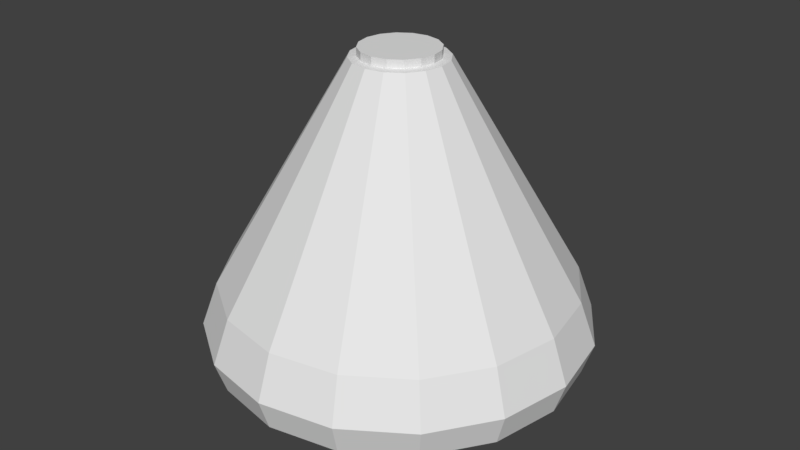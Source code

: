 # Source: PodA.blend  (saved by Blender 2.77.0; exported with 4.5.12 LTS)
import bpy
from mathutils import Matrix  # noqa: F401  (used for matrix-valued properties, if any)

bpy.ops.wm.read_factory_settings(use_empty=True)
scene = bpy.context.scene
scene.name = 'Scene'

# ---- collections
col_collection_1 = bpy.data.collections.new('Collection 1'); scene.collection.children.link(col_collection_1)

# ---- world
world_world = bpy.data.worlds.new('World'); scene.world = world_world
world_world.color = (0.05088, 0.05088, 0.05088)
world_world.use_sun_shadow = False
world_world.sun_shadow_jitter_overblur = 0.0
world_world.cycles.sampling_method = 'MANUAL'

# ---- meshes
me_cylinder = bpy.data.meshes.new('Cylinder')
me_cylinder.from_pydata([(0.3827, 0.9239, 0.4085), (-6.126e-09, 1.0, 0.4085), (3.088e-09, 0.9171, 0.6374), (2.819e-08, 0.2432, 1.792), (0.351, 0.8473, 0.6374), (0.09309, 0.2247, 1.792), (0.6485, 0.6485, 0.6374), (0.172, 0.172, 1.792), (0.8473, 0.351, 0.6374), (0.2247, 0.09309, 1.792), (0.9171, -3.916e-08, 0.6374), (0.2432, -2.175e-09, 1.792), (0.8473, -0.351, 0.6374), (0.2247, -0.09309, 1.792), (0.6485, -0.6485, 0.6374), (0.172, -0.172, 1.792), (0.351, -0.8473, 0.6374), (0.09309, -0.2247, 1.792), (1.416e-07, -0.9171, 0.6374), (6.492e-08, -0.2432, 1.792), (-0.351, -0.8473, 0.6374), (-0.09309, -0.2247, 1.792), (-0.6485, -0.6485, 0.6374), (-0.172, -0.172, 1.792), (-0.8473, -0.351, 0.6374), (-0.2247, -0.09309, 1.792), (-0.9171, 1.186e-08, 0.6374), (-0.2432, 1.136e-08, 1.792), (-0.8473, 0.351, 0.6374), (-0.2247, 0.09309, 1.792), (-0.6485, 0.6485, 0.6374), (-0.172, 0.172, 1.792), (-0.351, 0.8473, 0.6374), (-0.09309, 0.2247, 1.792), (0.7071, 0.7071, 0.4085), (0.9239, 0.3827, 0.4085), (1.0, -4.371e-08, 0.4085), (0.9239, -0.3827, 0.4085), (0.7071, -0.7071, 0.4085), (0.3827, -0.9239, 0.4085), (1.449e-07, -1.0, 0.4085), (-0.3827, -0.9239, 0.4085), (-0.7071, -0.7071, 0.4085), (-0.9239, -0.3827, 0.4085), (-1.0, 1.192e-08, 0.4085), (-0.9239, 0.3827, 0.4085), (-0.7071, 0.7071, 0.4085), (-0.3827, 0.9239, 0.4085), (0.3613, 0.8723, 0.2429), (-6.114e-09, 0.9442, 0.2429), (0.6676, 0.6676, 0.2429), (0.8723, 0.3613, 0.2429), (0.9442, -3.976e-08, 0.2429), (0.8723, -0.3613, 0.2429), (0.6676, -0.6676, 0.2429), (0.3613, -0.8723, 0.2429), (1.365e-07, -0.9442, 0.2429), (-0.3613, -0.8723, 0.2429), (-0.6676, -0.6676, 0.2429), (-0.8723, -0.3613, 0.2429), (-0.9442, 1.277e-08, 0.2429), (-0.8723, 0.3613, 0.2429), (-0.6676, 0.6676, 0.2429), (-0.3613, 0.8723, 0.2429), (0.312, 0.7532, 0.1367), (5.174e-09, 0.8153, 0.1367), (0.5765, 0.5765, 0.1367), (0.7532, 0.312, 0.1367), (0.8153, -3.324e-08, 0.1367), (0.7532, -0.312, 0.1367), (0.5765, -0.5765, 0.1367), (0.312, -0.7532, 0.1367), (1.283e-07, -0.8153, 0.1367), (-0.312, -0.7532, 0.1367), (-0.5765, -0.5765, 0.1367), (-0.7532, -0.312, 0.1367), (-0.8153, 1.212e-08, 0.1367), (-0.7532, 0.312, 0.1367), (-0.5765, 0.5765, 0.1367), (-0.312, 0.7532, 0.1367), (3.338e-08, 0.2005, 1.796), (0.07673, 0.1852, 1.796), (0.1418, 0.1418, 1.796), (0.1852, 0.07673, 1.796), (0.2005, 4.98e-10, 1.796), (0.1852, -0.07673, 1.796), (0.1418, -0.1418, 1.796), (0.07673, -0.1852, 1.796), (6.366e-08, -0.2005, 1.796), (-0.07673, -0.1852, 1.796), (-0.1418, -0.1418, 1.796), (-0.1852, -0.07673, 1.796), (-0.2005, 1.165e-08, 1.796), (-0.1852, 0.07673, 1.796), (-0.1418, 0.1418, 1.796), (-0.07673, 0.1852, 1.796), (3.593e-08, 0.2005, 1.838), (0.07673, 0.1852, 1.838), (0.1418, 0.1418, 1.838), (0.1852, 0.07673, 1.838), (0.2005, 4.98e-10, 1.838), (0.1852, -0.07673, 1.838), (0.1418, -0.1418, 1.838), (0.07673, -0.1852, 1.838), (6.62e-08, -0.2005, 1.838), (-0.07673, -0.1852, 1.838), (-0.1418, -0.1418, 1.838), (-0.1852, -0.07673, 1.838), (-0.2005, 1.165e-08, 1.838), (-0.1852, 0.07673, 1.838), (-0.1418, 0.1418, 1.838), (-0.07673, 0.1852, 1.838), (0.1893, 0.4569, 0.05783), (2.671e-08, 0.4946, 0.05783), (0.3497, 0.3497, 0.05783), (0.4569, 0.1893, 0.05783), (0.4946, -1.577e-08, 0.05783), (0.4569, -0.1893, 0.05783), (0.3497, -0.3497, 0.05783), (0.1893, -0.4569, 0.05783), (1.014e-07, -0.4946, 0.05783), (-0.1893, -0.4569, 0.05783), (-0.3497, -0.3497, 0.05783), (-0.4569, -0.1893, 0.05783), (-0.4946, 1.175e-08, 0.05783), (-0.4569, 0.1893, 0.05783), (-0.3497, 0.3497, 0.05783), (-0.1893, 0.4569, 0.05783), (0.05379, 0.1298, 0.008827), (5.517e-08, 0.1405, 0.008827), (0.09938, 0.09938, 0.008827), (0.1298, 0.05379, 0.008827), (0.1405, -1.815e-09, 0.008827), (0.1298, -0.05379, 0.008827), (0.09938, -0.09938, 0.008827), (0.05379, -0.1298, 0.008827), (7.64e-08, -0.1405, 0.008827), (-0.05379, -0.1298, 0.008827), (-0.09938, -0.09938, 0.008827), (-0.1298, -0.05379, 0.008827), (-0.1405, 6.004e-09, 0.008827), (-0.1298, 0.05379, 0.008827), (-0.09938, 0.09938, 0.008827), (-0.05378, 0.1298, 0.008827), (7.194e-08, 3.725e-09, 0.002905)], [], [(38, 39, 55, 54), (24, 26, 44, 43), (2, 3, 5, 4), (35, 36, 52, 51), (18, 20, 41, 40), (4, 5, 7, 6), (44, 45, 61, 60), (12, 14, 38, 37), (6, 7, 9, 8), (34, 35, 51, 50), (6, 8, 35, 34), (8, 9, 11, 10), (37, 38, 54, 53), (26, 28, 45, 44), (10, 11, 13, 12), (40, 41, 57, 56), (20, 22, 42, 41), (12, 13, 15, 14), (43, 44, 60, 59), (14, 16, 39, 38), (14, 15, 17, 16), (46, 47, 63, 62), (8, 10, 36, 35), (16, 17, 19, 18), (0, 34, 50, 48), (32, 2, 1, 47), (18, 19, 21, 20), (36, 37, 53, 52), (28, 30, 46, 45), (20, 21, 23, 22), (39, 40, 56, 55), (22, 24, 43, 42), (22, 23, 25, 24), (47, 1, 49, 63), (16, 18, 40, 39), (24, 25, 27, 26), (42, 43, 59, 58), (2, 4, 0, 1), (26, 27, 29, 28), (60, 61, 77, 76), (10, 12, 37, 36), (28, 29, 31, 30), (15, 13, 85, 86), (45, 46, 62, 61), (30, 31, 33, 32), (41, 42, 58, 57), (30, 32, 47, 46), (32, 33, 3, 2), (4, 6, 34, 0), (1, 0, 48, 49), (71, 72, 120, 119), (52, 53, 69, 68), (59, 60, 76, 75), (51, 52, 68, 67), (58, 59, 75, 74), (50, 51, 67, 66), (57, 58, 74, 73), (48, 50, 66, 64), (56, 57, 73, 72), (63, 49, 65, 79), (49, 48, 64, 65), (55, 56, 72, 71), (62, 63, 79, 78), (54, 55, 71, 70), (61, 62, 78, 77), (53, 54, 70, 69), (94, 93, 109, 110), (21, 19, 88, 89), (27, 25, 91, 92), (33, 31, 94, 95), (7, 5, 81, 82), (13, 11, 84, 85), (19, 17, 87, 88), (25, 23, 90, 91), (31, 29, 93, 94), (3, 33, 95, 80), (5, 3, 80, 81), (11, 9, 83, 84), (17, 15, 86, 87), (23, 21, 89, 90), (29, 27, 92, 93), (9, 7, 82, 83), (97, 96, 111, 110, 109, 108, 107, 106, 105, 104, 103, 102, 101, 100, 99, 98), (87, 86, 102, 103), (95, 94, 110, 111), (88, 87, 103, 104), (81, 80, 96, 97), (80, 95, 111, 96), (89, 88, 104, 105), (82, 81, 97, 98), (90, 89, 105, 106), (83, 82, 98, 99), (91, 90, 106, 107), (84, 83, 99, 100), (92, 91, 107, 108), (85, 84, 100, 101), (93, 92, 108, 109), (86, 85, 101, 102), (119, 120, 136, 135), (78, 79, 127, 126), (70, 71, 119, 118), (77, 78, 126, 125), (69, 70, 118, 117), (76, 77, 125, 124), (68, 69, 117, 116), (75, 76, 124, 123), (67, 68, 116, 115), (74, 75, 123, 122), (66, 67, 115, 114), (73, 74, 122, 121), (64, 66, 114, 112), (72, 73, 121, 120), (79, 65, 113, 127), (65, 64, 112, 113), (130, 131, 144), (126, 127, 143, 142), (118, 119, 135, 134), (125, 126, 142, 141), (117, 118, 134, 133), (124, 125, 141, 140), (116, 117, 133, 132), (123, 124, 140, 139), (115, 116, 132, 131), (122, 123, 139, 138), (114, 115, 131, 130), (121, 122, 138, 137), (112, 114, 130, 128), (120, 121, 137, 136), (127, 113, 129, 143), (113, 112, 128, 129), (137, 138, 144), (128, 130, 144), (136, 137, 144), (143, 129, 144), (129, 128, 144), (135, 136, 144), (142, 143, 144), (134, 135, 144), (141, 142, 144), (133, 134, 144), (140, 141, 144), (132, 133, 144), (139, 140, 144), (131, 132, 144), (138, 139, 144)])
_uv = me_cylinder.uv_layers.new(name='UVMap')
_uv.uv.foreach_set('vector', [0.8583, 0.5496, 0.7724, 0.5561, 0.773, 0.5164, 0.8541, 0.5103, 0.5721, 0.3882, 0.643, 0.4139, 0.6302, 0.4795, 0.5529, 0.4515, 0.08472, 0.7406, 0.275, 0.9906, 0.2621, 1.0, 0.03628, 0.7759, 0.6153, 0.6859, 0.6282, 0.5861, 0.6657, 0.5973, 0.6535, 0.6915, 0.3974, 0.2408, 0.4392, 0.2945, 0.4079, 0.3493, 0.3623, 0.2908, 0.5713, 0.8798, 0.3634, 0.7613, 0.3623, 0.7368, 0.5671, 0.7872, 0.3283, 0.5204, 0.2722, 0.5504, 0.2501, 0.5136, 0.3031, 0.4853, 0.9312, 0.6234, 0.8579, 0.6175, 0.8583, 0.5496, 0.9382, 0.5561, 0.5671, 0.7872, 0.3623, 0.7368, 0.3634, 0.7103, 0.5713, 0.6875, 0.6108, 0.7946, 0.6153, 0.6859, 0.6535, 0.6915, 0.6492, 0.7941, 0.5671, 0.7872, 0.5713, 0.6875, 0.6153, 0.6859, 0.6108, 0.7946, 0.5713, 0.6875, 0.3634, 0.7103, 0.3666, 0.686, 0.5831, 0.5959, 0.9382, 0.5561, 0.8583, 0.5496, 0.8541, 0.5103, 0.9295, 0.5164, 0.643, 0.4139, 0.7024, 0.4195, 0.695, 0.4856, 0.6302, 0.4795, 0.9879, 0.6402, 0.8804, 0.9873, 0.8653, 0.9829, 0.9312, 0.6234, 0.005942, 0.1114, 0.06249, 0.03105, 0.08229, 0.04984, 0.0289, 0.1257, 0.4392, 0.2945, 0.5005, 0.3462, 0.4748, 0.4058, 0.4079, 0.3493, 0.9312, 0.6234, 0.8653, 0.9829, 0.8459, 0.9813, 0.8579, 0.6175, 0.5529, 0.4515, 0.6302, 0.4795, 0.6114, 0.5103, 0.5384, 0.4839, 0.8579, 0.6175, 0.7792, 0.6234, 0.7724, 0.5561, 0.8583, 0.5496, 0.8579, 0.6175, 0.8459, 0.9813, 0.825, 0.9829, 0.7792, 0.6234, 0.2001, 0.5928, 0.1231, 0.6412, 0.1094, 0.5994, 0.1821, 0.5537, 0.5713, 0.6875, 0.5831, 0.5959, 0.6282, 0.5861, 0.6153, 0.6859, 0.7792, 0.6234, 0.825, 0.9829, 0.8059, 0.9873, 0.707, 0.6402, 0.6153, 0.8956, 0.6108, 0.7946, 0.6492, 0.7941, 0.6535, 0.8895, 0.1492, 0.6975, 0.08472, 0.7406, 0.05281, 0.6882, 0.1231, 0.6412, 0.3974, 0.2408, 0.6215, 0.0, 0.6326, 0.01425, 0.4392, 0.2945, 0.6282, 0.5861, 0.6476, 0.5103, 0.684, 0.5257, 0.6657, 0.5973, 0.2859, 0.6142, 0.2198, 0.6531, 0.2001, 0.5928, 0.2722, 0.5504, 0.4392, 0.2945, 0.6326, 0.01425, 0.6489, 0.02797, 0.5005, 0.3462, 0.7724, 0.5561, 0.6937, 0.5744, 0.6986, 0.5337, 0.773, 0.5164, 0.5005, 0.3462, 0.5721, 0.3882, 0.5529, 0.4515, 0.4748, 0.4058, 0.5005, 0.3462, 0.6489, 0.02797, 0.6679, 0.03909, 0.5721, 0.3882, 0.1231, 0.6412, 0.05281, 0.6882, 0.04301, 0.6438, 0.1094, 0.5994, 0.7792, 0.6234, 0.707, 0.6402, 0.6937, 0.5744, 0.7724, 0.5561, 0.5721, 0.3882, 0.6679, 0.03909, 0.6867, 0.04591, 0.643, 0.4139, 0.4748, 0.4058, 0.5529, 0.4515, 0.5384, 0.4839, 0.4647, 0.4407, 0.08472, 0.7406, 0.03628, 0.7759, 0.0, 0.7267, 0.05281, 0.6882, 0.643, 0.4139, 0.6867, 0.04591, 0.7024, 0.0474, 0.7024, 0.4195, 0.2973, 0.03361, 0.3507, 0.1014, 0.3374, 0.127, 0.2913, 0.06842, 0.9879, 0.6402, 0.9312, 0.6234, 0.9382, 0.5561, 1.0, 0.5744, 0.2859, 0.6142, 0.3283, 0.9571, 0.3108, 0.9674, 0.2198, 0.6531, 0.8076, 0.05331, 0.8076, 0.07978, 0.7984, 0.07746, 0.7984, 0.05564, 0.2722, 0.5504, 0.2001, 0.5928, 0.1821, 0.5537, 0.2501, 0.5136, 0.2198, 0.6531, 0.3108, 0.9674, 0.2921, 0.9792, 0.1492, 0.6975, 0.4079, 0.3493, 0.4748, 0.4058, 0.4647, 0.4407, 0.4015, 0.3874, 0.2198, 0.6531, 0.1492, 0.6975, 0.1231, 0.6412, 0.2001, 0.5928, 0.1492, 0.6975, 0.2921, 0.9792, 0.275, 0.9906, 0.08472, 0.7406, 0.5713, 0.8798, 0.5671, 0.7872, 0.6108, 0.7946, 0.6153, 0.8956, 0.6282, 0.9735, 0.6153, 0.8956, 0.6535, 0.8895, 0.6657, 0.9631, 0.03453, 0.2309, 0.05948, 0.1479, 0.1205, 0.196, 0.1054, 0.2463, 0.08229, 0.4828, 0.0289, 0.415, 0.05948, 0.3977, 0.1056, 0.4563, 0.2276, 0.0, 0.2973, 0.03361, 0.2913, 0.06842, 0.231, 0.0394, 0.6535, 0.6915, 0.6657, 0.5973, 0.6937, 0.6191, 0.6832, 0.7005, 0.1521, 0.0057, 0.2276, 0.0, 0.231, 0.0394, 0.1658, 0.04432, 0.6492, 0.7941, 0.6535, 0.6915, 0.6832, 0.7005, 0.6795, 0.7891, 0.08229, 0.04984, 0.1521, 0.0057, 0.1658, 0.04432, 0.1056, 0.08244, 0.6535, 0.8895, 0.6492, 0.7941, 0.6795, 0.7891, 0.6832, 0.8715, 0.0289, 0.1257, 0.08229, 0.04984, 0.1056, 0.08244, 0.05948, 0.1479, 0.1094, 0.5994, 0.04301, 0.6438, 0.0474, 0.6101, 0.1047, 0.5717, 0.6657, 0.9631, 0.6535, 0.8895, 0.6832, 0.8715, 0.6937, 0.935, 0.0, 0.2217, 0.0289, 0.1257, 0.05948, 0.1479, 0.03453, 0.2309, 0.1821, 0.5537, 0.1094, 0.5994, 0.1047, 0.5717, 0.1675, 0.5323, 5.256e-08, 0.3233, 0.0, 0.2217, 0.03453, 0.2309, 0.03453, 0.3186, 0.2501, 0.5136, 0.1821, 0.5537, 0.1675, 0.5323, 0.2263, 0.4977, 0.0289, 0.415, 5.256e-08, 0.3233, 0.03453, 0.3186, 0.05948, 0.3977, 0.3411, 0.5992, 0.3415, 0.579, 0.3507, 0.579, 0.3503, 0.5992, 0.7655, 8.313e-09, 0.7848, 0.01013, 0.7796, 0.02004, 0.7637, 0.01169, 0.7105, 0.02885, 0.7252, 0.01013, 0.7305, 0.02004, 0.7183, 0.03547, 0.7105, 0.1042, 0.7024, 0.07978, 0.7117, 0.07746, 0.7183, 0.09762, 0.7655, 0.1331, 0.7446, 0.1331, 0.7464, 0.1214, 0.7637, 0.1214, 0.8076, 0.07978, 0.7996, 0.1042, 0.7918, 0.09762, 0.7984, 0.07746, 0.7848, 0.01013, 0.7996, 0.02885, 0.7918, 0.03547, 0.7796, 0.02004, 0.7252, 0.01013, 0.7446, 0.0, 0.7464, 0.01169, 0.7305, 0.02004, 0.7024, 0.07978, 0.7024, 0.05331, 0.7117, 0.05564, 0.7117, 0.07746, 0.7252, 0.123, 0.7105, 0.1042, 0.7183, 0.09762, 0.7305, 0.113, 0.7446, 0.1331, 0.7252, 0.123, 0.7305, 0.113, 0.7464, 0.1214, 0.7996, 0.1042, 0.7848, 0.123, 0.7796, 0.113, 0.7918, 0.09762, 0.7996, 0.02885, 0.8076, 0.05331, 0.7984, 0.05564, 0.7918, 0.03547, 0.7446, 0.0, 0.7655, 8.313e-09, 0.7637, 0.01169, 0.7464, 0.01169, 0.7024, 0.05331, 0.7105, 0.02885, 0.7183, 0.03547, 0.7117, 0.05564, 0.7848, 0.123, 0.7655, 0.1331, 0.7637, 0.1214, 0.7796, 0.113, 0.7891, 0.177, 0.7891, 0.1989, 0.7825, 0.219, 0.7704, 0.2345, 0.7544, 0.2428, 0.7372, 0.2428, 0.7212, 0.2345, 0.709, 0.219, 0.7024, 0.1989, 0.7024, 0.177, 0.709, 0.1569, 0.7212, 0.1414, 0.7372, 0.1331, 0.7544, 0.1331, 0.7704, 0.1414, 0.7825, 0.1569, 0.3283, 0.5271, 0.3294, 0.5053, 0.3382, 0.506, 0.3372, 0.5277, 0.3411, 0.621, 0.3411, 0.5992, 0.3503, 0.5992, 0.3503, 0.621, 0.3294, 0.5474, 0.3283, 0.5271, 0.3372, 0.5277, 0.3382, 0.548, 0.3422, 0.6566, 0.3415, 0.6412, 0.3507, 0.6412, 0.3515, 0.6566, 0.3415, 0.6412, 0.3411, 0.621, 0.3503, 0.621, 0.3507, 0.6412, 0.3323, 0.563, 0.3294, 0.5474, 0.3382, 0.548, 0.3411, 0.5637, 0.3509, 0.543, 0.3535, 0.563, 0.3446, 0.5636, 0.342, 0.5436, 0.3283, 0.5838, 0.3308, 0.5637, 0.3394, 0.5637, 0.3369, 0.5838, 0.35, 0.5212, 0.3509, 0.543, 0.342, 0.5436, 0.3411, 0.5218, 0.3283, 0.6057, 0.3283, 0.5838, 0.3369, 0.5838, 0.3369, 0.6057, 0.3509, 0.5009, 0.35, 0.5212, 0.3411, 0.5218, 0.342, 0.5015, 0.3308, 0.6258, 0.3283, 0.6057, 0.3369, 0.6057, 0.3394, 0.6258, 0.3535, 0.4853, 0.3509, 0.5009, 0.342, 0.5015, 0.3446, 0.4859, 0.3415, 0.579, 0.3422, 0.5636, 0.3515, 0.5636, 0.3507, 0.579, 0.3294, 0.5053, 0.3323, 0.4853, 0.3411, 0.486, 0.3382, 0.506, 0.1054, 0.2463, 0.1205, 0.196, 0.1848, 0.2476, 0.1805, 0.2619, 0.3623, 0.2061, 0.3623, 0.2938, 0.3042, 0.2845, 0.3042, 0.2313, 0.03453, 0.3186, 0.03453, 0.2309, 0.1054, 0.2463, 0.1054, 0.2996, 0.3374, 0.127, 0.3623, 0.2061, 0.3042, 0.2313, 0.2891, 0.1833, 0.05948, 0.3977, 0.03453, 0.3186, 0.1054, 0.2996, 0.1205, 0.3476, 0.2913, 0.06842, 0.3374, 0.127, 0.2891, 0.1833, 0.2611, 0.1478, 0.1056, 0.4563, 0.05948, 0.3977, 0.1205, 0.3476, 0.1485, 0.3831, 0.231, 0.0394, 0.2913, 0.06842, 0.2611, 0.1478, 0.2246, 0.1302, 0.1658, 0.4853, 0.1056, 0.4563, 0.1485, 0.3831, 0.185, 0.4007, 0.1658, 0.04432, 0.231, 0.0394, 0.2246, 0.1302, 0.185, 0.1332, 0.231, 0.4804, 0.1658, 0.4853, 0.185, 0.4007, 0.2246, 0.3977, 0.1056, 0.08244, 0.1658, 0.04432, 0.185, 0.1332, 0.1485, 0.1563, 0.2913, 0.4423, 0.231, 0.4804, 0.2246, 0.3977, 0.2611, 0.3746, 0.05948, 0.1479, 0.1056, 0.08244, 0.1485, 0.1563, 0.1205, 0.196, 0.3623, 0.2938, 0.3374, 0.3768, 0.2891, 0.3348, 0.3042, 0.2845, 0.3374, 0.3768, 0.2913, 0.4423, 0.2611, 0.3746, 0.2891, 0.3348, 0.2144, 0.3049, 0.2032, 0.3058, 0.2093, 0.2676, 0.3042, 0.2313, 0.3042, 0.2845, 0.2371, 0.2728, 0.2371, 0.2577, 0.1054, 0.2996, 0.1054, 0.2463, 0.1805, 0.2619, 0.1805, 0.277, 0.2891, 0.1833, 0.3042, 0.2313, 0.2371, 0.2577, 0.2327, 0.244, 0.1205, 0.3476, 0.1054, 0.2996, 0.1805, 0.277, 0.1848, 0.2907, 0.2611, 0.1478, 0.2891, 0.1833, 0.2327, 0.244, 0.2248, 0.2339, 0.1485, 0.3831, 0.1205, 0.3476, 0.1848, 0.2907, 0.1928, 0.3008, 0.2246, 0.1302, 0.2611, 0.1478, 0.2248, 0.2339, 0.2144, 0.2289, 0.185, 0.4007, 0.1485, 0.3831, 0.1928, 0.3008, 0.2032, 0.3058, 0.185, 0.1332, 0.2246, 0.1302, 0.2144, 0.2289, 0.2032, 0.2298, 0.2246, 0.3977, 0.185, 0.4007, 0.2032, 0.3058, 0.2144, 0.3049, 0.1485, 0.1563, 0.185, 0.1332, 0.2032, 0.2298, 0.1928, 0.2363, 0.2611, 0.3746, 0.2246, 0.3977, 0.2144, 0.3049, 0.2248, 0.2984, 0.1205, 0.196, 0.1485, 0.1563, 0.1928, 0.2363, 0.1848, 0.2476, 0.3042, 0.2845, 0.2891, 0.3348, 0.2327, 0.2871, 0.2371, 0.2728, 0.2891, 0.3348, 0.2611, 0.3746, 0.2248, 0.2984, 0.2327, 0.2871, 0.1928, 0.2363, 0.2032, 0.2298, 0.2093, 0.2676, 0.2248, 0.2984, 0.2144, 0.3049, 0.2093, 0.2676, 0.1848, 0.2476, 0.1928, 0.2363, 0.2093, 0.2676, 0.2371, 0.2728, 0.2327, 0.2871, 0.2093, 0.2676, 0.2327, 0.2871, 0.2248, 0.2984, 0.2093, 0.2676, 0.1805, 0.2619, 0.1848, 0.2476, 0.2093, 0.2676, 0.2371, 0.2577, 0.2371, 0.2728, 0.2093, 0.2676, 0.1805, 0.277, 0.1805, 0.2619, 0.2093, 0.2676, 0.2327, 0.244, 0.2371, 0.2577, 0.2093, 0.2676, 0.1848, 0.2907, 0.1805, 0.277, 0.2093, 0.2676, 0.2248, 0.2339, 0.2327, 0.244, 0.2093, 0.2676, 0.1928, 0.3008, 0.1848, 0.2907, 0.2093, 0.2676, 0.2144, 0.2289, 0.2248, 0.2339, 0.2093, 0.2676, 0.2032, 0.3058, 0.1928, 0.3008, 0.2093, 0.2676, 0.2032, 0.2298, 0.2144, 0.2289, 0.2093, 0.2676])
me_cylinder.use_remesh_preserve_volume = False
me_cylinder.use_remesh_preserve_attributes = False
me_cylinder.use_mirror_vertex_groups = False
me_cylinder.update()
me_plane = bpy.data.meshes.new('Plane')
me_plane.from_pydata([], [], [])
me_plane.use_remesh_preserve_volume = False
me_plane.use_remesh_preserve_attributes = False
me_plane.use_mirror_vertex_groups = False
me_plane.update()
me_cone = bpy.data.meshes.new('Cone')
me_cone.from_pydata([], [], [])
me_cone.use_remesh_preserve_volume = False
me_cone.use_remesh_preserve_attributes = False
me_cone.use_mirror_vertex_groups = False
me_cone.update()

# ---- objects
ob_cylinder = bpy.data.objects.new('Cylinder', me_cylinder)
ob_plane = bpy.data.objects.new('Plane', me_plane)
ob_cone = bpy.data.objects.new('Cone', me_cone)

# ---- transforms, parenting, visibility, modifiers, constraints
ob_cylinder.location = (0.0, 0.0, -0.9175)
ob_cylinder.scale = (1.0, 1.0, 0.9998)
ob_cylinder.lineart.crease_threshold = 0.0
ob_plane.location = (0.0, 0.0, 0.0)
ob_plane.rotation_euler = (1.571, -0.0, 0.0)
ob_plane.lineart.crease_threshold = 0.0
ob_cone.location = (0.0, 0.0, 0.0)
ob_cone.lineart.crease_threshold = 0.0

# ---- collection membership
col_collection_1.objects.link(ob_cylinder)
col_collection_1.objects.link(ob_plane)
col_collection_1.objects.link(ob_cone)

# ---- scene / render settings (as saved in the file)
scene.frame_start = 1; scene.frame_end = 250; scene.frame_set(1)
scene.render.engine = 'BLENDER_EEVEE_NEXT'
scene.render.resolution_percentage = 50
scene.render.dither_intensity = 0.0
scene.cycles.use_denoising = False
scene.cycles.samples = 128
scene.cycles.sampling_pattern = 'TABULATED_SOBOL'
scene.cycles.light_sampling_threshold = 0.0
scene.cycles.use_adaptive_sampling = False
scene.cycles.use_light_tree = False
scene.cycles.blur_glossy = 0.0
scene.cycles.sample_clamp_indirect = 0.0
scene.view_settings.view_transform = 'Standard'
bpy.context.view_layer.update()

# ---- added for rendering (the .blend has no active camera and no usable light): camera, sun
cam_auto = bpy.data.cameras.new('AutoCamera')
cam_auto.lens = 50.0
cam_auto.sensor_width = 36.0
cam_auto.clip_end = 1000.0
ob_auto_camera = bpy.data.objects.new('AutoCamera', cam_auto)
scene.collection.objects.link(ob_auto_camera)
ob_auto_camera.location = (3.11942, -3.74331, 2.49844)
ob_auto_camera.rotation_euler = (1.09748, -7.21219e-08, 0.694738)
scene.camera = ob_auto_camera
light_auto_sun = bpy.data.lights.new('AutoSun', 'SUN')
light_auto_sun.energy = 3.0
light_auto_sun.angle = 0.0523599
ob_auto_sun = bpy.data.objects.new('AutoSun', light_auto_sun)
scene.collection.objects.link(ob_auto_sun)
ob_auto_sun.rotation_euler = (0.872665, 0.174533, 0.523599)
bpy.context.view_layer.update()
